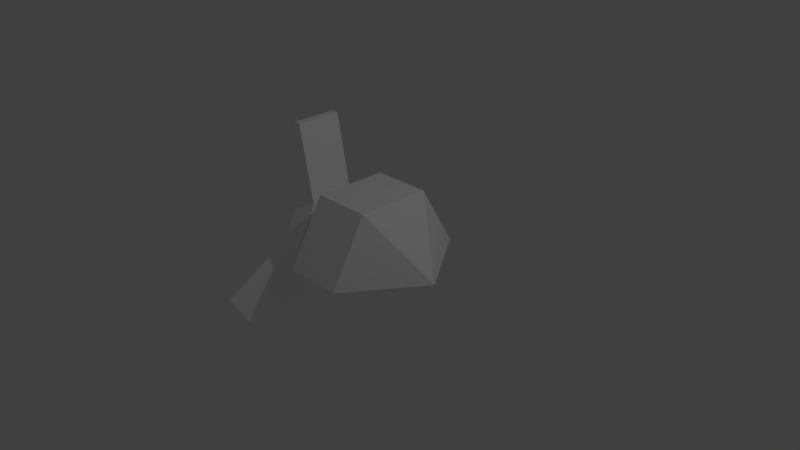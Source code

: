 # Source: grenade.blend  (saved by Blender 2.78.0; exported with 4.5.12 LTS)
import bpy
from mathutils import Matrix  # noqa: F401  (used for matrix-valued properties, if any)

bpy.ops.wm.read_factory_settings(use_empty=True)
scene = bpy.context.scene
scene.name = 'Scene'

# ---- collections
col_collection_1 = bpy.data.collections.new('Collection 1'); scene.collection.children.link(col_collection_1)
col_collection_2 = bpy.data.collections.new('Collection 2'); scene.collection.children.link(col_collection_2)
col_collection_2.hide_render = True
col_collection_2.hide_viewport = True

# ---- materials (node trees are filled in below, after node groups)
mat_material = bpy.data.materials.new('Material')
mat_material.alpha_threshold = 0.0
mat_material.use_transparent_shadow = False
mat_material.diffuse_color = (1.0, 1.0, 1.0, 1.0)
mat_material.roughness = 0.5
mat_material.line_color = (0.0, 0.0, 0.0, 1.0)

# ---- material node trees

# ---- world
world_world = bpy.data.worlds.new('World'); scene.world = world_world
world_world.color = (0.05088, 0.05088, 0.05088)
world_world.use_sun_shadow = False
world_world.sun_shadow_jitter_overblur = 0.0
world_world.cycles.sampling_method = 'NONE'
world_world.cycles.sample_map_resolution = 256

# ---- cameras
cam_camera = bpy.data.cameras.new('Camera')
cam_camera.clip_end = 100.0
cam_camera.lens = 35.0
cam_camera.sensor_width = 32.0
cam_camera.sensor_height = 18.0
cam_camera.ortho_scale = 7.314
cam_camera.dof.focus_distance = 0.0
cam_camera.dof.aperture_fstop = 128.0

# ---- lights
light_lamp = bpy.data.lights.new('Lamp', 'POINT')
light_lamp.transmission_factor = 0.0
light_lamp.cutoff_distance = 30.0
light_lamp.energy = 100.0
light_lamp.shadow_buffer_clip_start = 1.001
light_lamp.shadow_soft_size = 0.1
light_lamp.shadow_maximum_resolution = 0.006
light_lamp.use_absolute_resolution = True
light_lamp.cycles.use_multiple_importance_sampling = False

# ---- meshes
me_cube = bpy.data.meshes.new('cube')
me_cube.from_pydata([(-0.4, 1.0, 1.987e-08), (-0.4, 0.5, 0.866), (-0.4, -0.5, 0.866), (-0.4, -1.0, -6.755e-08), (-0.4, -0.5, -0.866), (-0.4, 0.5, -0.866), (-1.1, -1.923e-07, 0.0), (0.4, 1.0, 1.987e-08), (0.4, 0.5, 0.866), (0.4, -0.5, 0.866), (0.4, -1.0, -6.755e-08), (0.4, -0.5, -0.866), (0.4, 0.5, -0.866), (1.1, 1.923e-07, 0.0), (-0.8, 0.6205, 1.233e-08), (-0.8, 0.3103, 0.5374), (-0.8, -0.3103, 0.5374), (-0.8, -0.6205, -4.192e-08), (-0.8, -0.3103, -0.5374), (-0.8, 0.3103, -0.5374), (-1.0, -0.3103, 1.596), (-1.1, 0.1544, -0.2675), (-1.1, 0.3089, 1.769e-08), (-1.1, -0.3089, -2.583e-08), (-1.0, 1.537, -0.5292), (-1.0, 1.227, -1.067), (-1.1, -0.1544, -0.2675), (-1.0, 0.3103, 1.596), (-1.0, -1.227, -1.067), (-1.0, -1.537, -0.5292), (-1.1, 0.1544, 0.2675), (-1.1, -0.1544, 0.2675), (-1.1, 1.537, -0.5292), (-1.1, 1.227, -1.067), (-1.1, -1.227, -1.067), (-1.1, -1.537, -0.5292), (-1.1, -0.3103, 1.596), (-1.1, 0.3103, 1.596), (-1.1, -0.6205, -4.192e-08), (-1.1, -0.3103, 0.5374), (-1.1, 0.3103, -0.5374), (-1.1, -0.3103, -0.5374), (-1.1, 0.6205, 1.233e-08), (-1.1, 0.3103, 0.5374), (-1.0, -0.3089, -2.583e-08), (-1.0, -0.1544, 0.2675), (-1.0, 0.1544, -0.2675), (-1.0, -0.1544, -0.2675), (-1.0, 0.3089, 1.769e-08), (-1.0, 0.1544, 0.2675)], [], [(3, 6, 4), (4, 6, 5), (5, 6, 0), (0, 6, 1), (1, 6, 2), (2, 6, 3), (10, 11, 13), (11, 12, 13), (12, 7, 13), (7, 8, 13), (8, 9, 13), (9, 10, 13), (0, 7, 12, 5), (5, 12, 11, 4), (4, 11, 10, 3), (3, 10, 9, 2), (2, 9, 8, 1), (1, 8, 7, 0), (43, 15, 14, 42), (40, 19, 18, 41), (15, 43, 37, 27), (14, 24, 32, 42), (28, 34, 41, 18), (15, 16, 17, 18, 19, 14), (18, 17, 29, 28), (20, 36, 39, 16), (17, 38, 35, 29), (19, 40, 33, 25), (16, 15, 27, 20), (14, 19, 25, 24), (20, 27, 37, 36), (28, 29, 35, 34), (24, 25, 33, 32), (38, 17, 16, 39), (22, 21, 46, 48), (43, 39, 36, 37), (34, 35, 38, 41), (33, 40, 42, 32), (31, 23, 38, 39), (26, 21, 40, 41), (22, 30, 43, 42), (23, 26, 41, 38), (21, 22, 42, 40), (30, 31, 39, 43), (45, 49, 48, 46, 47, 44), (30, 22, 48, 49), (23, 31, 45, 44), (31, 30, 49, 45), (26, 23, 44, 47), (21, 26, 47, 46)])
me_cube.materials.append(mat_material)
me_cube.use_remesh_preserve_volume = False
me_cube.use_remesh_preserve_attributes = False
me_cube.use_mirror_vertex_groups = False
me_cube.update()
me_cube_001 = bpy.data.meshes.new('cube.001')
me_cube_001.from_pydata([(-0.4, 1.0, 1.987e-08), (-0.4, 0.5, 0.866), (-0.4, -0.5, 0.866), (-0.4, -1.0, -6.755e-08), (-0.4, -0.5, -0.866), (-0.4, 0.5, -0.866), (-1.1, -1.923e-07, 0.0), (0.4, 1.0, 1.987e-08), (0.4, 0.5, 0.866), (0.4, -0.5, 0.866), (0.4, -1.0, -6.755e-08), (0.4, -0.5, -0.866), (0.4, 0.5, -0.866), (1.1, 1.923e-07, 0.0)], [], [(3, 6, 4), (4, 6, 5), (5, 6, 0), (0, 6, 1), (1, 6, 2), (2, 6, 3), (10, 11, 13), (11, 12, 13), (12, 7, 13), (7, 8, 13), (8, 9, 13), (9, 10, 13), (0, 7, 12, 5), (5, 12, 11, 4), (4, 11, 10, 3), (3, 10, 9, 2), (2, 9, 8, 1), (1, 8, 7, 0)])
me_cube_001.materials.append(mat_material)
me_cube_001.use_remesh_preserve_volume = False
me_cube_001.use_remesh_preserve_attributes = False
me_cube_001.use_mirror_vertex_groups = False
me_cube_001.update()

# ---- objects
ob_attached = bpy.data.objects.new('attached', me_cube)
ob_lamp = bpy.data.objects.new('Lamp', light_lamp)
ob_camera = bpy.data.objects.new('Camera', cam_camera)
ob_detached = bpy.data.objects.new('detached', me_cube_001)

# ---- transforms, parenting, visibility, modifiers, constraints
ob_attached.location = (0.0, 0.0, 0.0)
ob_attached.lock_rotations_4d = False
ob_attached.empty_display_type = 'ARROWS'
ob_attached.lineart.crease_threshold = 0.0
ob_lamp.location = (4.076, 1.005, 5.904)
ob_lamp.rotation_euler = (0.6503, 0.05522, 1.866)
ob_lamp.lock_rotations_4d = False
ob_lamp.empty_display_type = 'ARROWS'
ob_lamp.color = (0.0, 0.0, 0.0, 0.0)
ob_lamp.lineart.crease_threshold = 0.0
ob_camera.location = (7.481, -6.508, 5.344)
ob_camera.rotation_euler = (1.109, 0.01082, 0.8149)
ob_camera.lock_rotations_4d = False
ob_camera.empty_display_type = 'ARROWS'
ob_camera.color = (0.0, 0.0, 0.0, 0.0)
ob_camera.display_type = 'WIRE'
ob_camera.lineart.crease_threshold = 0.0
ob_detached.location = (0.0, 0.0, 0.0)
ob_detached.lock_rotations_4d = False
ob_detached.empty_display_type = 'ARROWS'
ob_detached.lineart.crease_threshold = 0.0

# ---- collection membership
col_collection_1.objects.link(ob_attached)
col_collection_1.objects.link(ob_lamp)
col_collection_1.objects.link(ob_camera)
col_collection_2.objects.link(ob_detached)

# ---- scene / render settings (as saved in the file)
scene.camera = ob_camera
scene.frame_start = 1; scene.frame_end = 250; scene.frame_set(1)
scene.render.engine = 'BLENDER_EEVEE_NEXT'
scene.render.resolution_percentage = 50
scene.render.dither_intensity = 0.0
scene.cycles.use_denoising = False
scene.cycles.samples = 10
scene.cycles.sampling_pattern = 'TABULATED_SOBOL'
scene.cycles.light_sampling_threshold = 0.0
scene.cycles.use_adaptive_sampling = False
scene.cycles.use_light_tree = False
scene.cycles.blur_glossy = 0.0
scene.cycles.pixel_filter_type = 'GAUSSIAN'
scene.cycles.sample_clamp_indirect = 0.0
scene.view_settings.view_transform = 'Standard'
bpy.context.view_layer.update()
